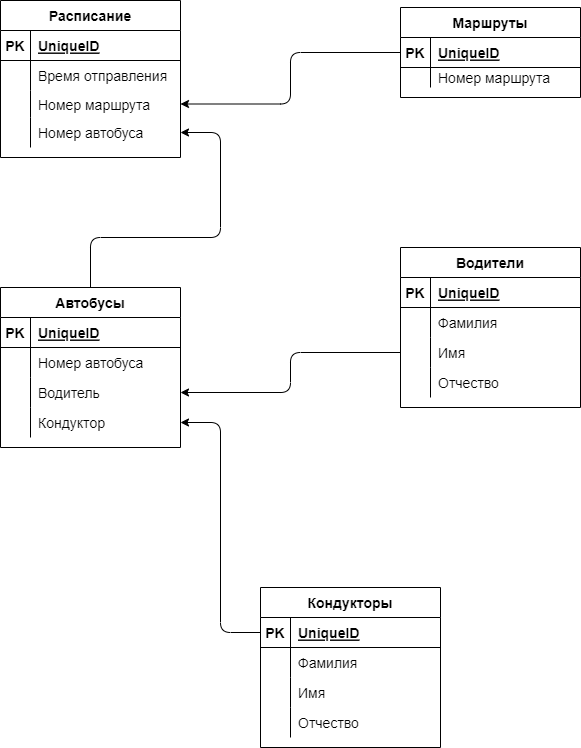

The diagram above was exported from draw.io. Its source (the exported page's mxGraphModel, read from the mxfile embedded in the PNG):
<mxGraphModel dx="1422" dy="827" grid="1" gridSize="10" guides="1" tooltips="1" connect="1" arrows="1" fold="1" page="1" pageScale="1" pageWidth="827" pageHeight="1169" math="0" shadow="0">
  <root>
    <mxCell id="0" />
    <mxCell id="1" parent="0" />
    <mxCell id="118" value="Расписание" style="shape=table;startSize=30;container=1;collapsible=1;childLayout=tableLayout;fixedRows=1;rowLines=0;fontStyle=1;align=center;resizeLast=1;fontSize=14;" parent="1" vertex="1">
      <mxGeometry x="30" y="33" width="180" height="157" as="geometry">
        <mxRectangle x="30" y="40" width="60" height="30" as="alternateBounds" />
      </mxGeometry>
    </mxCell>
    <mxCell id="119" value="" style="shape=partialRectangle;collapsible=0;dropTarget=0;pointerEvents=0;fillColor=none;top=0;left=0;bottom=1;right=0;points=[[0,0.5],[1,0.5]];portConstraint=eastwest;fontSize=14;" parent="118" vertex="1">
      <mxGeometry y="30" width="180" height="30" as="geometry" />
    </mxCell>
    <mxCell id="120" value="PK" style="shape=partialRectangle;connectable=0;fillColor=none;top=0;left=0;bottom=0;right=0;fontStyle=1;overflow=hidden;fontSize=14;" parent="119" vertex="1">
      <mxGeometry width="30" height="30" as="geometry">
        <mxRectangle width="30" height="30" as="alternateBounds" />
      </mxGeometry>
    </mxCell>
    <mxCell id="121" value="UniqueID" style="shape=partialRectangle;connectable=0;fillColor=none;top=0;left=0;bottom=0;right=0;align=left;spacingLeft=6;fontStyle=5;overflow=hidden;fontSize=14;" parent="119" vertex="1">
      <mxGeometry x="30" width="150" height="30" as="geometry">
        <mxRectangle width="150" height="30" as="alternateBounds" />
      </mxGeometry>
    </mxCell>
    <mxCell id="122" style="shape=partialRectangle;collapsible=0;dropTarget=0;pointerEvents=0;fillColor=none;top=0;left=0;bottom=0;right=0;points=[[0,0.5],[1,0.5]];portConstraint=eastwest;fontSize=14;" parent="118" vertex="1">
      <mxGeometry y="60" width="180" height="30" as="geometry" />
    </mxCell>
    <mxCell id="123" style="shape=partialRectangle;connectable=0;fillColor=none;top=0;left=0;bottom=0;right=0;editable=1;overflow=hidden;fontSize=14;" parent="122" vertex="1">
      <mxGeometry width="30" height="30" as="geometry">
        <mxRectangle width="30" height="30" as="alternateBounds" />
      </mxGeometry>
    </mxCell>
    <mxCell id="124" value="Время отправления" style="shape=partialRectangle;connectable=0;fillColor=none;top=0;left=0;bottom=0;right=0;align=left;spacingLeft=6;overflow=hidden;fontSize=14;" parent="122" vertex="1">
      <mxGeometry x="30" width="150" height="30" as="geometry">
        <mxRectangle width="150" height="30" as="alternateBounds" />
      </mxGeometry>
    </mxCell>
    <mxCell id="125" value="" style="shape=partialRectangle;collapsible=0;dropTarget=0;pointerEvents=0;fillColor=none;top=0;left=0;bottom=0;right=0;points=[[0,0.5],[1,0.5]];portConstraint=eastwest;fontSize=14;" parent="118" vertex="1">
      <mxGeometry y="90" width="180" height="27" as="geometry" />
    </mxCell>
    <mxCell id="126" value="" style="shape=partialRectangle;connectable=0;fillColor=none;top=0;left=0;bottom=0;right=0;editable=1;overflow=hidden;fontSize=14;" parent="125" vertex="1">
      <mxGeometry width="30" height="27" as="geometry">
        <mxRectangle width="30" height="27" as="alternateBounds" />
      </mxGeometry>
    </mxCell>
    <mxCell id="127" value="Номер маршрута" style="shape=partialRectangle;connectable=0;fillColor=none;top=0;left=0;bottom=0;right=0;align=left;spacingLeft=6;overflow=hidden;fontSize=14;" parent="125" vertex="1">
      <mxGeometry x="30" width="150" height="27" as="geometry">
        <mxRectangle width="150" height="27" as="alternateBounds" />
      </mxGeometry>
    </mxCell>
    <mxCell id="131" value="" style="shape=partialRectangle;collapsible=0;dropTarget=0;pointerEvents=0;fillColor=none;top=0;left=0;bottom=0;right=0;points=[[0,0.5],[1,0.5]];portConstraint=eastwest;fontSize=14;" parent="118" vertex="1">
      <mxGeometry y="117" width="180" height="30" as="geometry" />
    </mxCell>
    <mxCell id="132" value="" style="shape=partialRectangle;connectable=0;fillColor=none;top=0;left=0;bottom=0;right=0;editable=1;overflow=hidden;fontSize=14;" parent="131" vertex="1">
      <mxGeometry width="30" height="30" as="geometry">
        <mxRectangle width="30" height="30" as="alternateBounds" />
      </mxGeometry>
    </mxCell>
    <mxCell id="133" value="Номер автобуса" style="shape=partialRectangle;connectable=0;fillColor=none;top=0;left=0;bottom=0;right=0;align=left;spacingLeft=6;overflow=hidden;fontSize=14;" parent="131" vertex="1">
      <mxGeometry x="30" width="150" height="30" as="geometry">
        <mxRectangle width="150" height="30" as="alternateBounds" />
      </mxGeometry>
    </mxCell>
    <mxCell id="134" value="Маршруты" style="shape=table;startSize=30;container=1;collapsible=1;childLayout=tableLayout;fixedRows=1;rowLines=0;fontStyle=1;align=center;resizeLast=1;fontSize=14;" parent="1" vertex="1">
      <mxGeometry x="430" y="40" width="180" height="90" as="geometry">
        <mxRectangle x="430" y="40" width="120" height="30" as="alternateBounds" />
      </mxGeometry>
    </mxCell>
    <mxCell id="135" value="" style="shape=partialRectangle;collapsible=0;dropTarget=0;pointerEvents=0;fillColor=none;top=0;left=0;bottom=1;right=0;points=[[0,0.5],[1,0.5]];portConstraint=eastwest;fontSize=14;" parent="134" vertex="1">
      <mxGeometry y="30" width="180" height="30" as="geometry" />
    </mxCell>
    <mxCell id="136" value="PK" style="shape=partialRectangle;connectable=0;fillColor=none;top=0;left=0;bottom=0;right=0;fontStyle=1;overflow=hidden;fontSize=14;" parent="135" vertex="1">
      <mxGeometry width="30" height="30" as="geometry">
        <mxRectangle width="30" height="30" as="alternateBounds" />
      </mxGeometry>
    </mxCell>
    <mxCell id="137" value="UniqueID" style="shape=partialRectangle;connectable=0;fillColor=none;top=0;left=0;bottom=0;right=0;align=left;spacingLeft=6;fontStyle=5;overflow=hidden;fontSize=14;" parent="135" vertex="1">
      <mxGeometry x="30" width="150" height="30" as="geometry">
        <mxRectangle width="150" height="30" as="alternateBounds" />
      </mxGeometry>
    </mxCell>
    <mxCell id="138" value="" style="shape=partialRectangle;collapsible=0;dropTarget=0;pointerEvents=0;fillColor=none;top=0;left=0;bottom=0;right=0;points=[[0,0.5],[1,0.5]];portConstraint=eastwest;fontSize=14;" parent="134" vertex="1">
      <mxGeometry y="60" width="180" height="20" as="geometry" />
    </mxCell>
    <mxCell id="139" value="" style="shape=partialRectangle;connectable=0;fillColor=none;top=0;left=0;bottom=0;right=0;editable=1;overflow=hidden;fontSize=14;" parent="138" vertex="1">
      <mxGeometry width="30" height="20" as="geometry">
        <mxRectangle width="30" height="20" as="alternateBounds" />
      </mxGeometry>
    </mxCell>
    <mxCell id="140" value="Номер маршрута" style="shape=partialRectangle;connectable=0;fillColor=none;top=0;left=0;bottom=0;right=0;align=left;spacingLeft=6;overflow=hidden;fontSize=14;" parent="138" vertex="1">
      <mxGeometry x="30" width="150" height="20" as="geometry">
        <mxRectangle width="150" height="20" as="alternateBounds" />
      </mxGeometry>
    </mxCell>
    <mxCell id="141" style="edgeStyle=elbowEdgeStyle;html=1;entryX=1;entryY=0.5;entryDx=0;entryDy=0;fontSize=14;strokeColor=default;" parent="1" source="135" target="125" edge="1">
      <mxGeometry relative="1" as="geometry" />
    </mxCell>
    <mxCell id="150" style="edgeStyle=orthogonalEdgeStyle;html=1;fontSize=14;strokeColor=default;entryX=1;entryY=0.5;entryDx=0;entryDy=0;exitX=0.5;exitY=0;exitDx=0;exitDy=0;" parent="1" source="151" target="131" edge="1">
      <mxGeometry relative="1" as="geometry">
        <mxPoint x="130" y="230" as="targetPoint" />
        <Array as="points">
          <mxPoint x="120" y="270" />
          <mxPoint x="250" y="270" />
          <mxPoint x="250" y="165" />
        </Array>
      </mxGeometry>
    </mxCell>
    <mxCell id="151" value="Автобусы" style="shape=table;startSize=30;container=1;collapsible=1;childLayout=tableLayout;fixedRows=1;rowLines=0;fontStyle=1;align=center;resizeLast=1;fontSize=14;" parent="1" vertex="1">
      <mxGeometry x="30" y="320" width="180" height="160" as="geometry" />
    </mxCell>
    <mxCell id="152" value="" style="shape=partialRectangle;collapsible=0;dropTarget=0;pointerEvents=0;fillColor=none;top=0;left=0;bottom=1;right=0;points=[[0,0.5],[1,0.5]];portConstraint=eastwest;fontSize=14;" parent="151" vertex="1">
      <mxGeometry y="30" width="180" height="30" as="geometry" />
    </mxCell>
    <mxCell id="153" value="PK" style="shape=partialRectangle;connectable=0;fillColor=none;top=0;left=0;bottom=0;right=0;fontStyle=1;overflow=hidden;fontSize=14;" parent="152" vertex="1">
      <mxGeometry width="30" height="30" as="geometry">
        <mxRectangle width="30" height="30" as="alternateBounds" />
      </mxGeometry>
    </mxCell>
    <mxCell id="154" value="UniqueID" style="shape=partialRectangle;connectable=0;fillColor=none;top=0;left=0;bottom=0;right=0;align=left;spacingLeft=6;fontStyle=5;overflow=hidden;fontSize=14;" parent="152" vertex="1">
      <mxGeometry x="30" width="150" height="30" as="geometry">
        <mxRectangle width="150" height="30" as="alternateBounds" />
      </mxGeometry>
    </mxCell>
    <mxCell id="155" value="" style="shape=partialRectangle;collapsible=0;dropTarget=0;pointerEvents=0;fillColor=none;top=0;left=0;bottom=0;right=0;points=[[0,0.5],[1,0.5]];portConstraint=eastwest;fontSize=14;" parent="151" vertex="1">
      <mxGeometry y="60" width="180" height="30" as="geometry" />
    </mxCell>
    <mxCell id="156" value="" style="shape=partialRectangle;connectable=0;fillColor=none;top=0;left=0;bottom=0;right=0;editable=1;overflow=hidden;fontSize=14;" parent="155" vertex="1">
      <mxGeometry width="30" height="30" as="geometry">
        <mxRectangle width="30" height="30" as="alternateBounds" />
      </mxGeometry>
    </mxCell>
    <mxCell id="157" value="Номер автобуса" style="shape=partialRectangle;connectable=0;fillColor=none;top=0;left=0;bottom=0;right=0;align=left;spacingLeft=6;overflow=hidden;fontSize=14;" parent="155" vertex="1">
      <mxGeometry x="30" width="150" height="30" as="geometry">
        <mxRectangle width="150" height="30" as="alternateBounds" />
      </mxGeometry>
    </mxCell>
    <mxCell id="158" value="" style="shape=partialRectangle;collapsible=0;dropTarget=0;pointerEvents=0;fillColor=none;top=0;left=0;bottom=0;right=0;points=[[0,0.5],[1,0.5]];portConstraint=eastwest;fontSize=14;" parent="151" vertex="1">
      <mxGeometry y="90" width="180" height="30" as="geometry" />
    </mxCell>
    <mxCell id="159" value="" style="shape=partialRectangle;connectable=0;fillColor=none;top=0;left=0;bottom=0;right=0;editable=1;overflow=hidden;fontSize=14;" parent="158" vertex="1">
      <mxGeometry width="30" height="30" as="geometry">
        <mxRectangle width="30" height="30" as="alternateBounds" />
      </mxGeometry>
    </mxCell>
    <mxCell id="160" value="Водитель" style="shape=partialRectangle;connectable=0;fillColor=none;top=0;left=0;bottom=0;right=0;align=left;spacingLeft=6;overflow=hidden;fontSize=14;" parent="158" vertex="1">
      <mxGeometry x="30" width="150" height="30" as="geometry">
        <mxRectangle width="150" height="30" as="alternateBounds" />
      </mxGeometry>
    </mxCell>
    <mxCell id="161" value="" style="shape=partialRectangle;collapsible=0;dropTarget=0;pointerEvents=0;fillColor=none;top=0;left=0;bottom=0;right=0;points=[[0,0.5],[1,0.5]];portConstraint=eastwest;fontSize=14;" parent="151" vertex="1">
      <mxGeometry y="120" width="180" height="30" as="geometry" />
    </mxCell>
    <mxCell id="162" value="" style="shape=partialRectangle;connectable=0;fillColor=none;top=0;left=0;bottom=0;right=0;editable=1;overflow=hidden;fontSize=14;" parent="161" vertex="1">
      <mxGeometry width="30" height="30" as="geometry">
        <mxRectangle width="30" height="30" as="alternateBounds" />
      </mxGeometry>
    </mxCell>
    <mxCell id="163" value="Кондуктор" style="shape=partialRectangle;connectable=0;fillColor=none;top=0;left=0;bottom=0;right=0;align=left;spacingLeft=6;overflow=hidden;fontSize=14;" parent="161" vertex="1">
      <mxGeometry x="30" width="150" height="30" as="geometry">
        <mxRectangle width="150" height="30" as="alternateBounds" />
      </mxGeometry>
    </mxCell>
    <mxCell id="164" value="Водители" style="shape=table;startSize=30;container=1;collapsible=1;childLayout=tableLayout;fixedRows=1;rowLines=0;fontStyle=1;align=center;resizeLast=1;fontSize=14;" parent="1" vertex="1">
      <mxGeometry x="430" y="280" width="180" height="160" as="geometry" />
    </mxCell>
    <mxCell id="165" value="" style="shape=partialRectangle;collapsible=0;dropTarget=0;pointerEvents=0;fillColor=none;top=0;left=0;bottom=1;right=0;points=[[0,0.5],[1,0.5]];portConstraint=eastwest;fontSize=14;" parent="164" vertex="1">
      <mxGeometry y="30" width="180" height="30" as="geometry" />
    </mxCell>
    <mxCell id="166" value="PK" style="shape=partialRectangle;connectable=0;fillColor=none;top=0;left=0;bottom=0;right=0;fontStyle=1;overflow=hidden;fontSize=14;" parent="165" vertex="1">
      <mxGeometry width="30" height="30" as="geometry">
        <mxRectangle width="30" height="30" as="alternateBounds" />
      </mxGeometry>
    </mxCell>
    <mxCell id="167" value="UniqueID" style="shape=partialRectangle;connectable=0;fillColor=none;top=0;left=0;bottom=0;right=0;align=left;spacingLeft=6;fontStyle=5;overflow=hidden;fontSize=14;" parent="165" vertex="1">
      <mxGeometry x="30" width="150" height="30" as="geometry">
        <mxRectangle width="150" height="30" as="alternateBounds" />
      </mxGeometry>
    </mxCell>
    <mxCell id="168" value="" style="shape=partialRectangle;collapsible=0;dropTarget=0;pointerEvents=0;fillColor=none;top=0;left=0;bottom=0;right=0;points=[[0,0.5],[1,0.5]];portConstraint=eastwest;fontSize=14;" parent="164" vertex="1">
      <mxGeometry y="60" width="180" height="30" as="geometry" />
    </mxCell>
    <mxCell id="169" value="" style="shape=partialRectangle;connectable=0;fillColor=none;top=0;left=0;bottom=0;right=0;editable=1;overflow=hidden;fontSize=14;" parent="168" vertex="1">
      <mxGeometry width="30" height="30" as="geometry">
        <mxRectangle width="30" height="30" as="alternateBounds" />
      </mxGeometry>
    </mxCell>
    <mxCell id="170" value="Фамилия" style="shape=partialRectangle;connectable=0;fillColor=none;top=0;left=0;bottom=0;right=0;align=left;spacingLeft=6;overflow=hidden;fontSize=14;" parent="168" vertex="1">
      <mxGeometry x="30" width="150" height="30" as="geometry">
        <mxRectangle width="150" height="30" as="alternateBounds" />
      </mxGeometry>
    </mxCell>
    <mxCell id="171" style="shape=partialRectangle;collapsible=0;dropTarget=0;pointerEvents=0;fillColor=none;top=0;left=0;bottom=0;right=0;points=[[0,0.5],[1,0.5]];portConstraint=eastwest;fontSize=14;" parent="164" vertex="1">
      <mxGeometry y="90" width="180" height="30" as="geometry" />
    </mxCell>
    <mxCell id="172" style="shape=partialRectangle;connectable=0;fillColor=none;top=0;left=0;bottom=0;right=0;editable=1;overflow=hidden;fontSize=14;" parent="171" vertex="1">
      <mxGeometry width="30" height="30" as="geometry">
        <mxRectangle width="30" height="30" as="alternateBounds" />
      </mxGeometry>
    </mxCell>
    <mxCell id="173" value="Имя" style="shape=partialRectangle;connectable=0;fillColor=none;top=0;left=0;bottom=0;right=0;align=left;spacingLeft=6;overflow=hidden;fontSize=14;" parent="171" vertex="1">
      <mxGeometry x="30" width="150" height="30" as="geometry">
        <mxRectangle width="150" height="30" as="alternateBounds" />
      </mxGeometry>
    </mxCell>
    <mxCell id="174" style="shape=partialRectangle;collapsible=0;dropTarget=0;pointerEvents=0;fillColor=none;top=0;left=0;bottom=0;right=0;points=[[0,0.5],[1,0.5]];portConstraint=eastwest;fontSize=14;" parent="164" vertex="1">
      <mxGeometry y="120" width="180" height="30" as="geometry" />
    </mxCell>
    <mxCell id="175" style="shape=partialRectangle;connectable=0;fillColor=none;top=0;left=0;bottom=0;right=0;editable=1;overflow=hidden;fontSize=14;" parent="174" vertex="1">
      <mxGeometry width="30" height="30" as="geometry">
        <mxRectangle width="30" height="30" as="alternateBounds" />
      </mxGeometry>
    </mxCell>
    <mxCell id="176" value="Отчество" style="shape=partialRectangle;connectable=0;fillColor=none;top=0;left=0;bottom=0;right=0;align=left;spacingLeft=6;overflow=hidden;fontSize=14;" parent="174" vertex="1">
      <mxGeometry x="30" width="150" height="30" as="geometry">
        <mxRectangle width="150" height="30" as="alternateBounds" />
      </mxGeometry>
    </mxCell>
    <mxCell id="180" style="edgeStyle=orthogonalEdgeStyle;html=1;entryX=1;entryY=0.5;entryDx=0;entryDy=0;fontSize=14;strokeColor=default;" parent="1" source="171" target="158" edge="1">
      <mxGeometry relative="1" as="geometry" />
    </mxCell>
    <mxCell id="181" value="Кондукторы" style="shape=table;startSize=30;container=1;collapsible=1;childLayout=tableLayout;fixedRows=1;rowLines=0;fontStyle=1;align=center;resizeLast=1;fontSize=14;" parent="1" vertex="1">
      <mxGeometry x="290" y="620" width="180" height="160" as="geometry" />
    </mxCell>
    <mxCell id="182" value="" style="shape=partialRectangle;collapsible=0;dropTarget=0;pointerEvents=0;fillColor=none;top=0;left=0;bottom=1;right=0;points=[[0,0.5],[1,0.5]];portConstraint=eastwest;fontSize=14;" parent="181" vertex="1">
      <mxGeometry y="30" width="180" height="30" as="geometry" />
    </mxCell>
    <mxCell id="183" value="PK" style="shape=partialRectangle;connectable=0;fillColor=none;top=0;left=0;bottom=0;right=0;fontStyle=1;overflow=hidden;fontSize=14;" parent="182" vertex="1">
      <mxGeometry width="30" height="30" as="geometry">
        <mxRectangle width="30" height="30" as="alternateBounds" />
      </mxGeometry>
    </mxCell>
    <mxCell id="184" value="UniqueID" style="shape=partialRectangle;connectable=0;fillColor=none;top=0;left=0;bottom=0;right=0;align=left;spacingLeft=6;fontStyle=5;overflow=hidden;fontSize=14;" parent="182" vertex="1">
      <mxGeometry x="30" width="150" height="30" as="geometry">
        <mxRectangle width="150" height="30" as="alternateBounds" />
      </mxGeometry>
    </mxCell>
    <mxCell id="185" value="" style="shape=partialRectangle;collapsible=0;dropTarget=0;pointerEvents=0;fillColor=none;top=0;left=0;bottom=0;right=0;points=[[0,0.5],[1,0.5]];portConstraint=eastwest;fontSize=14;" parent="181" vertex="1">
      <mxGeometry y="60" width="180" height="30" as="geometry" />
    </mxCell>
    <mxCell id="186" value="" style="shape=partialRectangle;connectable=0;fillColor=none;top=0;left=0;bottom=0;right=0;editable=1;overflow=hidden;fontSize=14;" parent="185" vertex="1">
      <mxGeometry width="30" height="30" as="geometry">
        <mxRectangle width="30" height="30" as="alternateBounds" />
      </mxGeometry>
    </mxCell>
    <mxCell id="187" value="Фамилия" style="shape=partialRectangle;connectable=0;fillColor=none;top=0;left=0;bottom=0;right=0;align=left;spacingLeft=6;overflow=hidden;fontSize=14;" parent="185" vertex="1">
      <mxGeometry x="30" width="150" height="30" as="geometry">
        <mxRectangle width="150" height="30" as="alternateBounds" />
      </mxGeometry>
    </mxCell>
    <mxCell id="188" style="shape=partialRectangle;collapsible=0;dropTarget=0;pointerEvents=0;fillColor=none;top=0;left=0;bottom=0;right=0;points=[[0,0.5],[1,0.5]];portConstraint=eastwest;fontSize=14;" parent="181" vertex="1">
      <mxGeometry y="90" width="180" height="30" as="geometry" />
    </mxCell>
    <mxCell id="189" style="shape=partialRectangle;connectable=0;fillColor=none;top=0;left=0;bottom=0;right=0;editable=1;overflow=hidden;fontSize=14;" parent="188" vertex="1">
      <mxGeometry width="30" height="30" as="geometry">
        <mxRectangle width="30" height="30" as="alternateBounds" />
      </mxGeometry>
    </mxCell>
    <mxCell id="190" value="Имя" style="shape=partialRectangle;connectable=0;fillColor=none;top=0;left=0;bottom=0;right=0;align=left;spacingLeft=6;overflow=hidden;fontSize=14;" parent="188" vertex="1">
      <mxGeometry x="30" width="150" height="30" as="geometry">
        <mxRectangle width="150" height="30" as="alternateBounds" />
      </mxGeometry>
    </mxCell>
    <mxCell id="191" style="shape=partialRectangle;collapsible=0;dropTarget=0;pointerEvents=0;fillColor=none;top=0;left=0;bottom=0;right=0;points=[[0,0.5],[1,0.5]];portConstraint=eastwest;fontSize=14;" parent="181" vertex="1">
      <mxGeometry y="120" width="180" height="30" as="geometry" />
    </mxCell>
    <mxCell id="192" style="shape=partialRectangle;connectable=0;fillColor=none;top=0;left=0;bottom=0;right=0;editable=1;overflow=hidden;fontSize=14;" parent="191" vertex="1">
      <mxGeometry width="30" height="30" as="geometry">
        <mxRectangle width="30" height="30" as="alternateBounds" />
      </mxGeometry>
    </mxCell>
    <mxCell id="193" value="Отчество" style="shape=partialRectangle;connectable=0;fillColor=none;top=0;left=0;bottom=0;right=0;align=left;spacingLeft=6;overflow=hidden;fontSize=14;" parent="191" vertex="1">
      <mxGeometry x="30" width="150" height="30" as="geometry">
        <mxRectangle width="150" height="30" as="alternateBounds" />
      </mxGeometry>
    </mxCell>
    <mxCell id="197" style="edgeStyle=orthogonalEdgeStyle;html=1;entryX=1;entryY=0.5;entryDx=0;entryDy=0;fontSize=14;strokeColor=default;" parent="1" source="182" target="161" edge="1">
      <mxGeometry relative="1" as="geometry" />
    </mxCell>
  </root>
</mxGraphModel>